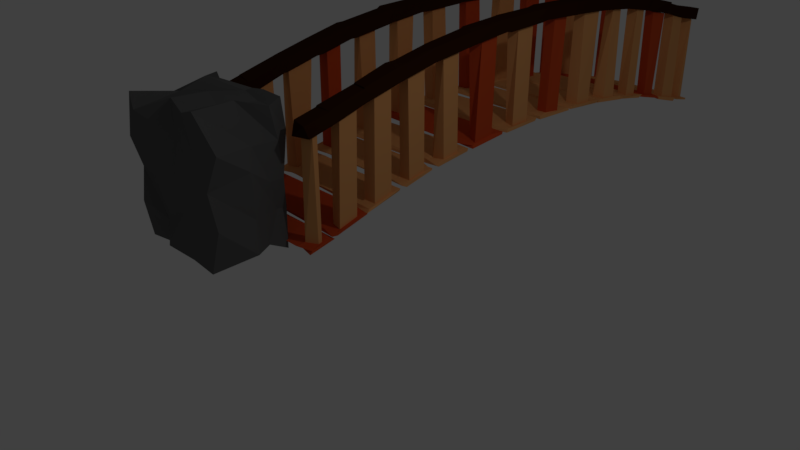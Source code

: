 # Source: Bridge.blend  (saved by Blender 2.78.0; exported with 4.5.12 LTS)
import bpy
from mathutils import Matrix  # noqa: F401  (used for matrix-valued properties, if any)

bpy.ops.wm.read_factory_settings(use_empty=True)
scene = bpy.context.scene
scene.name = 'Scene'

# ---- collections
col_collection_1 = bpy.data.collections.new('Collection 1'); scene.collection.children.link(col_collection_1)

# ---- materials (node trees are filled in below, after node groups)
mat_dark_grey = bpy.data.materials.new('Dark Grey')
mat_dark_grey.alpha_threshold = 0.0
mat_dark_grey.use_transparent_shadow = False
mat_dark_grey.diffuse_color = (0.1193, 0.1193, 0.1193, 1.0)
mat_dark_grey.roughness = 0.5
mat_brown = bpy.data.materials.new('Brown')
mat_brown.alpha_threshold = 0.0
mat_brown.use_transparent_shadow = False
mat_brown.diffuse_color = (0.8, 0.3655, 0.1315, 1.0)
mat_brown.roughness = 0.5
mat_brown_001 = bpy.data.materials.new('Brown.001')
mat_brown_001.alpha_threshold = 0.0
mat_brown_001.use_transparent_shadow = False
mat_brown_001.diffuse_color = (0.03741, 0.01126, 0.004137, 1.0)
mat_brown_001.roughness = 0.5
mat_brown_001.line_color = (0.0, 0.0, 0.0, 1.0)
mat_medium_wood = bpy.data.materials.new('Medium Wood')
mat_medium_wood.alpha_threshold = 0.0
mat_medium_wood.use_transparent_shadow = False
mat_medium_wood.diffuse_color = (0.65, 0.08099, 0.02093, 1.0)
mat_medium_wood.roughness = 0.5
mat_medium_wood.line_color = (0.0, 0.0, 0.0, 1.0)

# ---- material node trees

# ---- world
world_world = bpy.data.worlds.new('World'); scene.world = world_world
world_world.color = (0.05088, 0.05088, 0.05088)
world_world.use_sun_shadow = False
world_world.sun_shadow_jitter_overblur = 0.0
world_world.cycles.sampling_method = 'MANUAL'

# ---- cameras
cam_camera = bpy.data.cameras.new('Camera')
cam_camera.clip_end = 100.0
cam_camera.lens = 35.0
cam_camera.sensor_width = 32.0
cam_camera.sensor_height = 18.0
cam_camera.ortho_scale = 7.314
cam_camera.dof.focus_distance = 0.0
cam_camera.dof.aperture_fstop = 128.0

# ---- lights
light_lamp = bpy.data.lights.new('Lamp', 'POINT')
light_lamp.transmission_factor = 0.0
light_lamp.cutoff_distance = 30.0
light_lamp.energy = 100.0
light_lamp.shadow_buffer_clip_start = 1.001
light_lamp.shadow_soft_size = 0.1
light_lamp.shadow_maximum_resolution = 0.006
light_lamp.use_absolute_resolution = True

# ---- meshes
me_cube = bpy.data.meshes.new('Cube')
me_cube.from_pydata([(-0.9818, -0.9874, -0.9872), (-0.9712, -1.126, 1.02), (-0.9296, 0.9287, -1.027), (-1.067, 1.088, 0.9879), (0.9241, -0.9406, -1.053), (0.9251, -1.039, 1.08), (0.943, 1.016, -1.09), (0.9873, 1.01, 1.001), (-0.8016, -1.24, -0.3984), (-0.9604, -1.036, 0.01227), (-0.7906, -1.348, 0.5055), (-1.129, 0.7442, 0.5073), (-1.041, 0.9415, 0.0206), (-1.122, 0.7318, -0.4754), (0.8022, 1.267, 0.4928), (0.9684, 0.9871, -0.06745), (0.8308, 1.128, -0.5363), (1.192, -0.7731, 0.5416), (0.9743, -0.9124, 0.05151), (1.078, -0.8147, -0.4628), (0.5433, 1.017, -0.9929), (-0.09567, 0.8492, -1.158), (-0.513, 1.288, -0.8386), (-0.4654, 0.6967, 1.042), (0.09716, 1.059, 0.9563), (0.4925, 1.022, 1.007), (-0.4961, -0.7012, -1.069), (-0.08414, -1.214, -0.8618), (0.4859, -1.041, -0.9491), (0.5563, -0.9963, 0.995), (-0.0006104, -0.8244, 1.058), (-0.555, -1.334, 0.8814), (0.7015, -0.8623, -0.5632), (0.2339, -0.9895, -0.3671), (-0.3427, -0.9672, -0.6101), (0.5558, -0.923, 0.05954), (0.04824, -1.007, 0.06829), (-0.5354, -1.031, -0.1017), (0.6411, -0.9004, 0.4959), (0.1569, -0.8864, 0.5803), (-0.2502, -1.141, 0.4887), (-0.6466, 0.9888, -0.3798), (-0.1111, 0.8324, -0.6384), (0.4284, 1.15, -0.4707), (-0.4486, 0.8937, 0.1848), (0.007892, 0.9835, 0.02152), (0.3859, 1.071, 0.006966), (-0.7022, 0.6755, 0.6805), (-0.1562, 1.067, 0.4941), (0.4287, 1.107, 0.5526), (-1.034, 0.5725, -0.9251), (-0.9181, 0.01297, -0.9506), (-1.035, -0.08388, 0.8667), (-0.8245, 0.6389, 1.027), (1.097, 0.1126, -0.9579), (0.9032, 0.5575, -0.9565), (1.087, 0.63, 0.9518), (0.8334, 0.008098, 1.057), (0.8313, 0.873, -0.5177), (1.006, 0.1723, -0.4993), (0.9696, 0.6329, -0.06756), (1.084, 0.08621, 0.177), (1.0, 0.8717, 0.4632), (0.9807, 0.2228, 0.4744), (-0.8301, -0.2967, -0.4944), (-1.187, 0.4543, -0.4434), (-0.9902, -0.05001, -0.03722), (-0.9746, 0.6644, 0.04372), (-1.003, -0.2003, 0.5158), (-0.9698, 0.4874, 0.5638), (0.6413, 0.7394, 0.9182), (0.4062, -0.06401, 0.9185), (0.1312, 0.8464, 0.9586), (-0.08096, 0.1034, 1.008), (-0.4548, 0.3455, 1.115), (-0.6011, -0.1876, 0.961), (-0.6536, 0.9301, -0.8958), (-0.4489, 0.3217, -0.8974), (-0.1518, 0.4162, -1.016), (0.1088, -0.1371, -0.9638), (0.4352, 0.5122, -1.073), (0.6029, -0.05449, -0.962)], [], [(69, 53, 3, 11), (49, 25, 7, 14), (63, 57, 5, 17), (40, 31, 1, 10), (81, 54, 4, 28), (75, 52, 1, 31), (26, 34, 8, 0), (34, 37, 9, 8), (37, 40, 10, 9), (54, 59, 19, 4), (59, 61, 18, 19), (61, 63, 17, 18), (20, 43, 16, 6), (43, 46, 15, 16), (46, 49, 14, 15), (50, 65, 13, 2), (65, 67, 12, 13), (67, 69, 11, 12), (12, 11, 47, 44), (44, 47, 48, 45), (45, 48, 49, 46), (13, 12, 44, 41), (41, 44, 45, 42), (42, 45, 46, 43), (2, 13, 41, 22), (22, 41, 42, 21), (21, 42, 43, 20), (18, 17, 38, 35), (35, 38, 39, 36), (36, 39, 40, 37), (19, 18, 35, 32), (32, 35, 36, 33), (33, 36, 37, 34), (4, 19, 32, 28), (28, 32, 33, 27), (27, 33, 34, 26), (57, 71, 29, 5), (71, 73, 30, 29), (73, 75, 31, 30), (51, 77, 26, 0), (77, 79, 27, 26), (79, 81, 28, 27), (17, 5, 29, 38), (38, 29, 30, 39), (39, 30, 31, 40), (11, 3, 23, 47), (47, 23, 24, 48), (48, 24, 25, 49), (21, 20, 80, 78), (78, 80, 81, 79), (22, 21, 78, 76), (76, 78, 79, 77), (2, 22, 76, 50), (50, 76, 77, 51), (24, 23, 74, 72), (72, 74, 75, 73), (25, 24, 72, 70), (70, 72, 73, 71), (7, 25, 70, 56), (56, 70, 71, 57), (9, 10, 68, 66), (66, 68, 69, 67), (8, 9, 66, 64), (64, 66, 67, 65), (0, 8, 64, 51), (51, 64, 65, 50), (15, 14, 62, 60), (60, 62, 63, 61), (16, 15, 60, 58), (58, 60, 61, 59), (6, 16, 58, 55), (55, 58, 59, 54), (23, 3, 53, 74), (74, 53, 52, 75), (20, 6, 55, 80), (80, 55, 54, 81), (14, 7, 56, 62), (62, 56, 57, 63), (10, 1, 52, 68), (68, 52, 53, 69)])
me_cube.materials.append(mat_dark_grey)
me_cube.use_remesh_preserve_volume = False
me_cube.use_remesh_preserve_attributes = False
me_cube.use_mirror_vertex_groups = False
me_cube.update()
me_cylinder = bpy.data.meshes.new('Cylinder')
me_cylinder.from_pydata([(-0.2902, -1.005, -0.9989), (-0.2868, -1.022, 1.004), (-0.2827, 0.9986, -1.005), (-0.3038, 1.016, 0.9968), (-0.3836, -0.9215, -1.008), (-0.4014, -0.9218, -0.9894), (-0.3991, -0.9157, 0.9886), (-0.3768, -0.929, 1.0), (-0.5453, -0.8035, -0.9898), (-0.5624, -0.7835, -1.002), (-0.5555, -0.8031, 1.0), (-0.5465, -0.7998, 0.9978), (-0.7, -0.6575, -1.0), (-0.7114, -0.6455, -1.0), (-0.7175, -0.6371, 0.9956), (-0.6993, -0.6677, 0.9882), (-0.8248, -0.532, -1.005), (-0.8291, -0.5063, -0.9988), (-0.8455, -0.4989, 1.002), (-0.8324, -0.5284, 1.0), (-0.9132, -0.3537, -0.999), (-0.9421, -0.3365, -1.01), (-0.9276, -0.3415, 1.006), (-0.9153, -0.3633, 0.9933), (-0.9678, -0.2053, -0.9947), (-0.9831, -0.1706, -0.9974), (-0.9813, -0.1699, 1.001), (-0.9897, -0.1966, 1.007), (-1.001, -0.01143, -0.995), (-0.9918, 0.005706, -1.003), (-0.9989, 0.009472, 1.0), (-1.006, -0.01886, 0.9973), (-0.9742, 0.1732, -1.012), (-0.97, 0.2001, -0.9923), (-0.9794, 0.1873, 0.9945), (-0.9792, 0.1755, 1.004), (-0.9255, 0.3413, -1.002), (-0.9276, 0.3571, -1.006), (-0.919, 0.3529, 0.9966), (-0.927, 0.3428, 1.0), (-0.8235, 0.5146, -0.9934), (-0.8247, 0.5186, -1.0), (-0.8201, 0.5149, 0.9841), (-0.8238, 0.5115, 1.004), (-0.6994, 0.6372, -0.9946), (-0.6944, 0.6581, -0.9913), (-0.7088, 0.6644, 0.9981), (-0.7231, 0.6385, 1.008), (-0.5635, 0.7861, -0.9956), (-0.536, 0.8007, -0.9925), (-0.5415, 0.7886, 1.005), (-0.5626, 0.7903, 1.013), (-0.3816, 0.9107, -1.011), (-0.3642, 0.9274, -1.003), (-0.3757, 0.9478, 0.997), (-0.3884, 0.9071, 1.013), (-0.2921, -1.009, 0.7332), (-0.3025, -1.003, -0.7322), (-0.2938, 1.007, 0.7331), (-0.2983, 1.0, -0.742), (-0.3881, -0.9277, 0.7275), (-0.3766, -0.9133, -0.7211), (-0.3651, -0.9281, -0.7357), (-0.3685, -0.9265, 0.7214), (-0.5492, -0.7919, 0.7366), (-0.5718, -0.78, -0.7349), (-0.5467, -0.7954, -0.7346), (-0.5419, -0.7885, 0.7307), (-0.7087, -0.6378, 0.7386), (-0.7026, -0.6344, -0.7339), (-0.6926, -0.649, -0.7389), (-0.7004, -0.6703, 0.7213), (-0.8293, -0.5003, 0.7341), (-0.8336, -0.5096, -0.7317), (-0.8308, -0.5224, -0.7285), (-0.8249, -0.5043, 0.7331), (-0.9369, -0.3413, 0.7332), (-0.9351, -0.3347, -0.7208), (-0.9266, -0.3683, -0.7314), (-0.9167, -0.3529, 0.7364), (-0.977, -0.1833, 0.7283), (-0.9807, -0.1703, -0.7321), (-0.9612, -0.1797, -0.7295), (-0.9758, -0.1879, 0.7338), (-1.008, 0.006263, 0.7276), (-1.017, 0.005534, -0.7309), (-0.9972, -0.003228, -0.7395), (-0.99, -0.02765, 0.7355), (-0.9752, 0.1844, 0.7356), (-0.9721, 0.197, -0.7316), (-0.9843, 0.1679, -0.7323), (-0.9758, 0.1861, 0.7313), (-0.9186, 0.3644, 0.7345), (-0.9233, 0.3621, -0.736), (-0.9257, 0.348, -0.7338), (-0.928, 0.3371, 0.7349), (-0.8234, 0.5052, 0.7316), (-0.8286, 0.5121, -0.7351), (-0.8416, 0.4971, -0.7258), (-0.8309, 0.5078, 0.7163), (-0.7034, 0.6469, 0.7393), (-0.69, 0.648, -0.7266), (-0.7174, 0.6412, -0.7323), (-0.7027, 0.6484, 0.7305), (-0.5522, 0.8006, 0.7321), (-0.5474, 0.8084, -0.7369), (-0.569, 0.7791, -0.7239), (-0.5635, 0.7859, 0.7338), (-0.3766, 0.9317, 0.7301), (-0.3806, 0.9234, -0.7401), (-0.3787, 0.9156, -0.7375), (-0.3768, 0.9235, 0.7368), (-0.3612, -0.9854, -0.7755), (-0.3653, -0.9935, -0.9663), (-0.3569, 0.9779, -0.7741), (-0.3556, 0.9725, -0.9618), (-0.4535, -0.8991, -0.7778), (-0.4579, -0.9032, -0.9589), (-0.3882, -0.9735, 0.7766), (-0.3761, -0.9688, 0.9544), (-0.6295, -0.7616, -0.7765), (-0.6314, -0.7697, -0.96), (-0.5432, -0.8345, 0.776), (-0.5442, -0.8337, 0.9572), (-0.7696, -0.615, -0.7628), (-0.7761, -0.6175, -0.9508), (-0.6995, -0.6948, 0.7833), (-0.7071, -0.6946, 0.9613), (-0.8906, -0.4621, -0.7755), (-0.903, -0.4737, -0.9583), (-0.8158, -0.5675, 0.7793), (-0.8417, -0.5549, 0.9572), (-0.9808, -0.297, -0.7873), (-1.0, -0.3083, -0.9628), (-0.9412, -0.4037, 0.7759), (-0.9387, -0.4039, 0.9568), (-1.033, -0.1239, -0.7763), (-1.034, -0.1251, -0.9604), (-1.013, -0.2336, 0.7756), (-1.025, -0.2381, 0.957), (-1.043, 0.05957, -0.7851), (-1.039, 0.05695, -0.9579), (-1.042, -0.05349, 0.7758), (-1.042, -0.05657, 0.9585), (-1.03, 0.2366, -0.7744), (-1.007, 0.2207, -0.955), (-1.049, 0.1133, 0.7741), (-1.032, 0.114, 0.9673), (-0.9357, 0.3969, -0.7883), (-0.9457, 0.4092, -0.9578), (-0.9732, 0.3081, 0.7801), (-0.9899, 0.3035, 0.957), (-0.8324, 0.5578, -0.7768), (-0.8335, 0.5588, -0.9597), (-0.898, 0.4696, 0.7745), (-0.9156, 0.4663, 0.9635), (-0.7032, 0.7066, -0.7688), (-0.7, 0.6919, -0.9571), (-0.7783, 0.6212, 0.7773), (-0.7792, 0.6167, 0.9481), (-0.5342, 0.8347, -0.7748), (-0.5455, 0.8418, -0.9574), (-0.6416, 0.7791, 0.7718), (-0.6336, 0.7545, 0.9412), (-0.3627, 0.9648, -0.7821), (-0.376, 0.9649, -0.9566), (-0.4556, 0.9029, 0.7768), (-0.453, 0.9109, 0.9628), (-0.3775, -0.9635, -0.948), (-0.3609, -0.9809, 0.9511), (-0.5319, -0.8333, -0.9428), (-0.4539, -0.9007, 0.9551), (-0.7008, -0.6854, -0.9448), (-0.6297, -0.7623, 0.9567), (-0.8405, -0.5582, -0.959), (-0.7884, -0.6208, 0.9683), (-0.9395, -0.4004, -0.9479), (-0.9078, -0.468, 0.9623), (-1.021, -0.244, -0.9616), (-0.9862, -0.3211, 0.9626), (-1.061, -0.0516, -0.9631), (-1.025, -0.13, 0.9545), (-1.037, 0.1292, -0.9569), (-1.057, 0.05129, 0.9539), (-0.9863, 0.3041, -0.9556), (-1.01, 0.234, 0.9587), (-0.8951, 0.4731, -0.9608), (-0.941, 0.4043, 0.9565), (-0.7747, 0.6071, -0.9618), (-0.8351, 0.5588, 0.9572), (-0.632, 0.7575, -0.9628), (-0.701, 0.6945, 0.9554), (-0.45, 0.8925, -0.9737), (-0.5442, 0.8332, 0.9546), (-0.3791, 0.9681, 0.9585), (-0.3663, 0.9895, 0.954), (-0.3633, -1.001, 0.7866), (-0.3505, 0.9869, 0.7913), (-0.4605, -0.8929, 0.7751), (-0.3804, -0.9711, -0.7796), (-0.6407, -0.7678, 0.7762), (-0.5576, -0.8301, -0.7811), (-0.7789, -0.6199, 0.7756), (-0.7024, -0.7044, -0.7691), (-0.8881, -0.4735, 0.7733), (-0.8323, -0.5621, -0.7745), (-0.9928, -0.3008, 0.7741), (-0.9297, -0.4029, -0.7766), (-1.035, -0.1187, 0.7773), (-1.02, -0.2388, -0.7806), (-1.048, 0.05273, 0.7808), (-1.04, -0.05045, -0.7773), (-1.011, 0.2263, 0.7664), (-1.029, 0.1345, -0.7792), (-0.9462, 0.3912, 0.7746), (-1.001, 0.3086, -0.7663), (-0.8317, 0.568, 0.7611), (-0.8914, 0.4639, -0.771), (-0.7072, 0.701, 0.7813), (-0.7914, 0.6214, -0.7831), (-0.5461, 0.8367, 0.7758), (-0.6256, 0.7479, -0.7804), (-0.3679, 0.9621, 0.7755), (-0.4459, 0.8881, -0.7832), (-0.9494, -0.3554, 0.743), (-0.9638, -0.3634, 1.001), (-0.9896, -0.3566, -0.7261), (-0.9718, -0.3383, -1.0), (-0.8479, -0.5271, 0.746), (-0.8611, -0.5273, 0.9993), (-0.8932, -0.4953, -0.728), (-0.8629, -0.5057, -1.003), (-0.7331, -0.667, 0.7327), (-0.7345, -0.6656, 1.0), (-0.7516, -0.6483, -0.7371), (-0.765, -0.6632, -0.9939), (-0.7611, -0.6572, 1.004), (-0.8676, -0.5226, -0.9994), (-0.5992, -0.7898, 0.9862), (-0.7229, -0.6701, -0.9968), (-0.5929, -0.8077, -0.9928), (-0.4168, -0.9381, 0.9974), (-0.5785, -0.8082, 0.9996), (-0.5813, -0.8079, -1.001), (-0.424, -0.9171, -0.9994), (-0.3295, -1.014, 1.002), (-0.4094, -0.9458, 1.009), (-0.4098, -0.9396, -0.9977), (-0.3256, -1.006, -0.9967), (-0.4203, 0.9273, 0.7331), (-0.4281, 0.9268, 1.004), (-0.4083, 0.9395, -0.7326), (-0.4064, 0.9417, -0.9952), (-0.5946, 0.7938, 0.7355), (-0.6119, 0.7811, 0.9993), (-0.5732, 0.8071, -0.7373), (-0.5791, 0.8076, -1.001), (-0.7403, 0.6693, 0.9969), (-0.5982, 0.7933, -0.9964), (-0.7312, 0.6537, -1.007), (-0.8524, 0.5288, 1.004), (-0.7648, 0.6573, 1.011), (-0.7419, 0.6578, -1.015), (-0.847, 0.5187, -1.006), (-0.9624, 0.3663, 0.9925), (-0.884, 0.5078, 0.9887), (-0.8724, 0.5217, -1.004), (-0.9616, 0.3648, -0.9963), (-1.022, 0.1962, 0.9978), (-0.971, 0.3595, 1.013), (-0.9701, 0.3577, -1.006), (-1.033, 0.1791, -0.9969), (-1.051, 0.007076, 0.9982), (-1.028, 0.1661, 0.998), (-1.02, 0.1777, -0.9897), (-1.047, 0.01188, -0.9959), (-1.042, -0.1662, 1.002), (-1.052, -0.01105, 1.002), (-1.051, 0.004115, -1.003), (-1.033, -0.1725, -0.9997), (-0.9737, -0.3391, 0.9921), (-1.025, -0.192, 0.9999), (-1.024, -0.1909, -1.012), (-0.8802, -0.5112, 1.005), (-0.9526, -0.3686, -1.003), (-0.7409, 0.6505, 0.7419), (-0.7418, 0.6726, -0.7366), (-0.878, 0.5076, 0.732), (-0.8715, 0.513, -0.7301), (-0.9745, 0.3464, 0.7336), (-0.9623, 0.3658, -0.7334), (-1.016, 0.1716, 0.7366), (-1.027, 0.1932, -0.7363), (-1.046, -0.0133, 0.7444), (-1.051, 0.01176, -0.7314), (-1.024, -0.1931, 0.7326), (-1.03, -0.157, -0.7346), (-0.5771, -0.8116, 0.7322), (-0.5971, -0.7887, -0.7292), (-0.4071, -0.947, 0.7243), (-0.4221, -0.9277, -0.7364), (-0.3288, 1.017, -0.7325), (-0.3182, 1.011, -0.9982), (-0.322, -1.03, -0.7396), (-0.4223, 0.9214, -1.003), (-0.5753, 0.8016, 0.9871), (-0.4123, 0.9383, 1.007), (-0.3347, 1.017, 1.001), (-0.329, -1.027, 0.7429), (-0.3419, 1.021, 0.7339), (-0.4266, -0.9232, 0.7373), (-0.3954, -0.9441, -0.7421), (-0.5934, -0.7862, 0.7312), (-0.5803, -0.8087, -0.7347), (-0.7556, -0.6435, 0.738), (-0.7323, -0.6803, -0.7261), (-0.8883, -0.4962, 0.7228), (-0.861, -0.5254, -0.7348), (-0.9707, -0.3614, 0.723), (-0.9495, -0.375, -0.7437), (-1.03, -0.1692, 0.7297), (-1.022, -0.1951, -0.7321), (-1.049, 0.00976, 0.7324), (-1.042, -0.02591, -0.7285), (-1.026, 0.1926, 0.7336), (-1.029, 0.1562, -0.7262), (-0.966, 0.3687, 0.7314), (-0.9709, 0.3339, -0.7295), (-0.8569, 0.5293, 0.7358), (-0.8833, 0.5081, -0.7342), (-0.7443, 0.6682, 0.7366), (-0.7407, 0.6468, -0.7361), (-0.5689, 0.8094, 0.7408), (-0.5969, 0.795, -0.733), (-0.4139, 0.9338, 0.7315), (-0.4068, 0.9216, -0.7425), (-2.446, -0.3994, 0.7626), (-2.459, -0.4116, 0.9579), (-2.488, -0.305, -0.7764), (-2.488, -0.3052, -0.9574), (-2.333, -0.5624, 0.7788), (-2.332, -0.556, 0.9504), (-2.408, -0.4743, -0.7928), (-2.405, -0.4646, -0.9579), (-2.203, -0.6951, 0.7749), (-2.211, -0.6963, 0.9692), (-2.277, -0.6152, -0.7864), (-2.279, -0.6155, -0.9646), (-2.274, -0.6258, 0.9552), (-2.341, -0.5616, -0.9564), (-2.125, -0.7587, 0.954), (-2.202, -0.6956, -0.9561), (-2.131, -0.766, -0.9562), (-1.962, -0.8891, 0.9502), (-2.047, -0.8262, 0.956), (-2.039, -0.8323, -0.9507), (-1.956, -0.8953, -0.9729), (-1.862, -0.9872, 0.9578), (-1.881, -0.9704, 0.9568), (-1.886, -0.9632, -0.9722), (-1.86, -0.9949, -0.9583), (-1.941, 0.9039, 0.7863), (-1.947, 0.9058, 0.9585), (-1.877, 0.9771, -0.789), (-1.882, 0.978, -0.9418), (-2.128, 0.7646, 0.777), (-2.127, 0.7625, 0.9679), (-2.042, 0.8256, -0.7744), (-2.054, 0.8317, -0.9621), (-2.199, 0.6892, 0.9429), (-2.131, 0.7684, -0.9544), (-2.203, 0.6962, -0.9576), (-2.336, 0.5653, 0.9661), (-2.283, 0.616, 0.9544), (-2.282, 0.6365, -0.9518), (-2.333, 0.5588, -0.9549), (-2.446, 0.4086, 0.957), (-2.408, 0.4602, 0.9468), (-2.404, 0.473, -0.9571), (-2.443, 0.398, -0.9566), (-2.501, 0.2356, 0.9454), (-2.49, 0.3164, 0.9641), (-2.488, 0.3024, -0.9571), (-2.514, 0.2313, -0.9538), (-2.549, 0.06342, 0.9518), (-2.538, 0.1317, 0.9431), (-2.537, 0.1293, -0.9591), (-2.543, 0.04692, -0.9611), (-2.537, -0.1271, 0.9493), (-2.545, -0.05471, 0.9575), (-2.544, -0.05469, -0.952), (-2.529, -0.1415, -0.9574), (-2.489, -0.3057, 0.9573), (-2.512, -0.2336, 0.9566), (-2.514, -0.2302, -0.9541), (-2.393, -0.4789, 0.9617), (-2.429, -0.4099, -0.9549), (-2.294, 0.6196, 0.7759), (-2.197, 0.703, -0.7797), (-2.406, 0.4748, 0.7692), (-2.33, 0.5664, -0.7763), (-2.495, 0.3096, 0.7768), (-2.45, 0.3906, -0.7836), (-2.521, 0.1234, 0.7809), (-2.518, 0.2289, -0.7704), (-2.552, -0.0594, 0.7666), (-2.556, 0.03909, -0.7797), (-2.501, -0.2323, 0.7737), (-2.553, -0.1346, -0.7809), (-2.048, -0.832, 0.7711), (-2.131, -0.7735, -0.7728), (-1.872, -0.9722, 0.7733), (-1.946, -0.906, -0.7912), (-1.857, 0.9849, -0.7776), (-1.85, 0.9717, -0.949), (-1.854, -0.9864, -0.7733), (-1.949, 0.8948, -0.9558), (-2.033, 0.8397, 0.9564), (-1.867, 0.9835, 0.95), (-1.855, 0.986, 0.9605), (-1.863, -0.9947, 0.774), (-1.854, 0.9771, 0.7802), (-1.96, -0.8909, 0.7903), (-1.878, -0.9532, -0.7723), (-2.137, -0.7649, 0.7704), (-2.043, -0.8341, -0.7768), (-2.288, -0.6239, 0.7751), (-2.209, -0.68, -0.7804), (-2.401, -0.4693, 0.7769), (-2.337, -0.562, -0.7672), (-2.49, -0.3178, 0.7667), (-2.426, -0.4064, -0.7878), (-2.535, -0.1346, 0.7735), (-2.511, -0.2295, -0.7764), (-2.538, 0.06273, 0.7819), (-2.543, -0.06841, -0.7858), (-2.52, 0.2292, 0.776), (-2.533, 0.1111, -0.7714), (-2.444, 0.4225, 0.7784), (-2.493, 0.3103, -0.763), (-2.341, 0.5637, 0.7789), (-2.402, 0.4705, -0.7772), (-2.204, 0.6947, 0.7728), (-2.278, 0.6171, -0.7624), (-2.06, 0.8384, 0.7776), (-2.123, 0.7668, -0.7617), (-1.877, 0.9678, 0.7772), (-1.944, 0.8938, -0.7787), (-2.036, -1.005, -0.9983), (-2.034, -1.023, 1.003), (-2.029, 0.9969, -1.004), (-2.047, 1.018, 0.9984), (-2.131, -0.9227, -1.007), (-2.146, -0.923, -0.9893), (-2.143, -0.9157, 0.9881), (-2.122, -0.9293, 1.0), (-2.29, -0.8023, -0.9896), (-2.308, -0.7832, -1.001), (-2.303, -0.8039, 0.9976), (-2.291, -0.7995, 0.9979), (-2.445, -0.6575, -1.0), (-2.457, -0.6456, -0.9998), (-2.462, -0.6365, 0.9959), (-2.444, -0.6672, 0.9879), (-2.569, -0.5305, -1.008), (-2.574, -0.5061, -0.9975), (-2.59, -0.4991, 1.004), (-2.578, -0.5278, 1.002), (-2.658, -0.3541, -0.9975), (-2.685, -0.3383, -1.014), (-2.674, -0.3406, 1.006), (-2.659, -0.3623, 0.9936), (-2.71, -0.2036, -0.997), (-2.728, -0.171, -0.9975), (-2.726, -0.1698, 1.001), (-2.734, -0.1945, 1.01), (-2.746, -0.01097, -0.9948), (-2.737, 0.006027, -1.002), (-2.744, 0.009467, 1.0), (-2.751, -0.01905, 0.9982), (-2.72, 0.1721, -1.013), (-2.713, 0.1989, -0.9937), (-2.724, 0.1861, 0.9948), (-2.725, 0.1757, 1.003), (-2.671, 0.3408, -1.002), (-2.674, 0.3591, -1.004), (-2.665, 0.3539, 0.995), (-2.672, 0.3428, 1.0), (-2.57, 0.5143, -0.9901), (-2.57, 0.5186, -1.0), (-2.564, 0.5113, 0.9861), (-2.569, 0.5119, 1.002), (-2.447, 0.6356, -0.9918), (-2.439, 0.6562, -0.9921), (-2.455, 0.6634, 0.9994), (-2.466, 0.6391, 1.01), (-2.308, 0.7863, -0.9956), (-2.28, 0.7979, -0.9944), (-2.286, 0.7888, 1.004), (-2.31, 0.7902, 1.013), (-2.128, 0.909, -1.011), (-2.109, 0.9293, -1.002), (-2.12, 0.948, 0.9988), (-2.137, 0.9056, 1.012), (-2.038, -1.009, 0.7332), (-2.047, -1.003, -0.732), (-2.039, 1.007, 0.7331), (-2.041, 1.0, -0.7429), (-2.136, -0.9278, 0.7271), (-2.124, -0.9119, -0.7194), (-2.11, -0.9305, -0.7359), (-2.114, -0.9298, 0.7205), (-2.295, -0.7923, 0.7372), (-2.316, -0.7794, -0.7352), (-2.292, -0.7955, -0.7348), (-2.286, -0.789, 0.7302), (-2.456, -0.6368, 0.7389), (-2.45, -0.6323, -0.734), (-2.437, -0.6501, -0.7399), (-2.445, -0.6684, 0.7195), (-2.575, -0.4992, 0.7342), (-2.58, -0.5099, -0.7314), (-2.576, -0.5209, -0.7279), (-2.571, -0.5044, 0.733), (-2.682, -0.3422, 0.7331), (-2.678, -0.3357, -0.7191), (-2.672, -0.3677, -0.7311), (-2.662, -0.3531, 0.737), (-2.724, -0.1834, 0.7274), (-2.726, -0.1701, -0.7319), (-2.706, -0.1814, -0.7287), (-2.721, -0.1881, 0.7339), (-2.751, 0.003836, 0.7274), (-2.761, 0.001623, -0.7307), (-2.744, -0.00391, -0.7404), (-2.731, -0.02493, 0.7356), (-2.721, 0.1845, 0.736), (-2.715, 0.1953, -0.7315), (-2.729, 0.168, -0.7321), (-2.723, 0.1866, 0.7309), (-2.663, 0.3642, 0.7347), (-2.668, 0.3611, -0.7363), (-2.672, 0.3481, -0.7339), (-2.672, 0.3371, 0.7351), (-2.569, 0.5052, 0.7313), (-2.575, 0.5129, -0.7353), (-2.585, 0.4975, -0.7248), (-2.58, 0.506, 0.7151), (-2.45, 0.648, 0.7402), (-2.434, 0.6497, -0.7255), (-2.462, 0.6411, -0.7321), (-2.448, 0.6486, 0.73), (-2.298, 0.7995, 0.7319), (-2.292, 0.8081, -0.7376), (-2.312, 0.7791, -0.7228), (-2.309, 0.7859, 0.7339), (-2.122, 0.9308, 0.7299), (-2.127, 0.9253, -0.7408), (-2.124, 0.9147, -0.7383), (-2.122, 0.924, 0.7375), (-1.84, -1.006, -0.732), (-1.844, -1.013, -1.011), (-1.837, 0.9993, -0.73), (-1.836, 0.9941, -1.007), (-1.934, -0.9167, -0.7345), (-1.938, -0.9201, -1.003), (-1.931, -0.9356, 0.7345), (-1.919, -0.9315, 0.9979), (-2.109, -0.7834, -0.7329), (-2.11, -0.791, -1.004), (-2.093, -0.7993, 0.7326), (-2.094, -0.7984, 1.001), (-2.25, -0.6433, -0.7177), (-2.255, -0.6436, -0.9938), (-2.243, -0.6574, 0.7402), (-2.249, -0.6559, 1.005), (-2.37, -0.4943, -0.7313), (-2.383, -0.5056, -1.002), (-2.354, -0.5304, 0.7339), (-2.378, -0.5138, 0.9995), (-2.466, -0.3351, -0.745), (-2.484, -0.3451, -1.007), (-2.465, -0.3604, 0.7324), (-2.462, -0.3608, 1.0), (-2.524, -0.1656, -0.7326), (-2.525, -0.1674, -1.004), (-2.524, -0.1888, 0.7321), (-2.536, -0.1943, 0.9993), (-2.546, 0.01515, -0.7417), (-2.539, 0.01277, -1.002), (-2.543, -0.008945, 0.7322), (-2.543, -0.01222, 1.002), (-2.541, 0.1924, -0.732), (-2.521, 0.1752, -0.9998), (-2.536, 0.1524, 0.7319), (-2.527, 0.1571, 1.013), (-2.462, 0.3532, -0.7452), (-2.469, 0.3666, -1.001), (-2.458, 0.3482, 0.7363), (-2.473, 0.3408, 1.0), (-2.369, 0.5178, -0.7333), (-2.37, 0.5187, -1.003), (-2.378, 0.5021, 0.7306), (-2.394, 0.495, 1.007), (-2.244, 0.6691, -0.7259), (-2.243, 0.654, -1.001), (-2.257, 0.6457, 0.7341), (-2.259, 0.6434, 0.9913), (-2.084, 0.8007, -0.7299), (-2.094, 0.807, -0.9999), (-2.121, 0.8001, 0.7279), (-2.116, 0.7793, 0.9841), (-1.905, 0.9279, -0.7379), (-1.92, 0.9271, -1.001), (-1.936, 0.9202, 0.7335), (-1.932, 0.9272, 1.007), (-1.922, -0.9262, -0.9915), (-1.841, -1.003, 0.9943), (-2.082, -0.7999, -0.9859), (-1.934, -0.9184, 0.9985), (-2.246, -0.6475, -0.9882), (-2.109, -0.7841, 1.0), (-2.377, -0.5177, -1.002), (-2.266, -0.6433, 1.013), (-2.465, -0.3572, -0.9914), (-2.387, -0.4982, 1.006), (-2.53, -0.2008, -1.004), (-2.467, -0.3581, 1.006), (-2.561, -0.007478, -1.007), (-2.516, -0.1734, 0.9983), (-2.528, 0.1713, -1.0), (-2.557, 0.007014, 0.9959), (-2.47, 0.3419, -0.9989), (-2.521, 0.1893, 1.002), (-2.376, 0.5067, -1.005), (-2.465, 0.3612, 0.9999), (-2.254, 0.6324, -1.007), (-2.372, 0.5188, 1.001), (-2.113, 0.7808, -1.007), (-2.244, 0.6566, 0.9988), (-1.932, 0.9137, -1.019), (-2.094, 0.7983, 0.9982), (-1.922, 0.9302, 1.002), (-1.846, 1.01, 0.9968), (-1.841, -1.021, 0.7452), (-1.832, 1.012, 0.7479), (-1.942, -0.9116, 0.7313), (-1.923, -0.9331, -0.737), (-2.12, -0.7875, 0.7331), (-2.105, -0.7927, -0.7403), (-2.257, -0.6445, 0.7322), (-2.243, -0.6666, -0.7261), (-2.369, -0.5081, 0.7289), (-2.368, -0.5221, -0.7315), (-2.476, -0.3373, 0.731), (-2.453, -0.3599, -0.7322), (-2.527, -0.1605, 0.7333), (-2.53, -0.1947, -0.7386), (-2.547, 0.008533, 0.7383), (-2.54, -0.00532, -0.7335), (-2.519, 0.1813, 0.7239), (-2.521, 0.1781, -0.7353), (-2.467, 0.3469, 0.7328), (-2.485, 0.3449, -0.7218), (-2.365, 0.5276, 0.7181), (-2.372, 0.4967, -0.7261), (-2.248, 0.6626, 0.7394), (-2.27, 0.6443, -0.7409), (-2.096, 0.8016, 0.7326), (-2.106, 0.7692, -0.7372), (-1.911, 0.9245, 0.7305), (-1.926, 0.906, -0.7407)], [], [(60, 67, 11, 6), (64, 71, 15, 10), (68, 75, 19, 14), (72, 79, 23, 18), (76, 83, 27, 22), (80, 87, 31, 26), (84, 91, 35, 30), (88, 95, 39, 34), (92, 99, 43, 38), (96, 103, 47, 42), (100, 107, 51, 46), (104, 111, 55, 50), (108, 58, 3, 54), (178, 133, 339, 394), (222, 194, 418, 446), (179, 139, 393, 392), (221, 190, 370, 445), (290, 326, 287, 329), (180, 137, 391, 390), (288, 328, 285, 331), (220, 193, 417, 444), (286, 330, 253, 333), (181, 143, 389, 388), (234, 314, 228, 317), (219, 188, 374, 443), (230, 316, 224, 319), (56, 63, 7, 1), (0, 4, 62, 57), (57, 62, 63, 56), (182, 141, 387, 386), (226, 318, 295, 321), (218, 191, 369, 442), (296, 320, 293, 323), (183, 147, 385, 384), (294, 322, 291, 325), (217, 186, 378, 441), (292, 324, 289, 327), (184, 145, 383, 382), (255, 332, 249, 335), (216, 189, 372, 440), (251, 334, 309, 301), (185, 151, 381, 380), (303, 308, 299, 311), (215, 184, 382, 439), (186, 149, 379, 378), (214, 187, 376, 438), (187, 155, 377, 376), (213, 182, 386, 437), (188, 153, 375, 374), (212, 185, 380, 436), (189, 159, 373, 372), (211, 180, 390, 435), (190, 157, 371, 370), (210, 183, 384, 434), (191, 163, 366, 369), (53, 2, 59, 109), (109, 59, 58, 108), (49, 52, 110, 105), (105, 110, 111, 104), (45, 48, 106, 101), (101, 106, 107, 100), (41, 44, 102, 97), (97, 102, 103, 96), (37, 40, 98, 93), (93, 98, 99, 92), (33, 36, 94, 89), (89, 94, 95, 88), (29, 32, 90, 85), (85, 90, 91, 84), (25, 28, 86, 81), (81, 86, 87, 80), (21, 24, 82, 77), (77, 82, 83, 76), (17, 20, 78, 73), (73, 78, 79, 72), (13, 16, 74, 69), (69, 74, 75, 68), (9, 12, 70, 65), (65, 70, 71, 64), (5, 8, 66, 61), (61, 66, 67, 60), (298, 312, 232, 315), (209, 178, 394, 433), (300, 310, 297, 313), (75, 74, 317, 228), (76, 22, 280, 318), (53, 109, 251, 252), (0, 57, 303, 248), (77, 76, 318, 226), (59, 2, 302, 301), (78, 20, 284, 319), (55, 111, 249, 250), (79, 78, 319, 224), (4, 0, 248, 247), (5, 61, 300, 244), (80, 26, 276, 320), (1, 7, 246, 245), (81, 80, 320, 296), (8, 5, 244, 243), (7, 63, 299, 246), (82, 24, 282, 321), (6, 11, 242, 241), (83, 82, 321, 295), (12, 9, 240, 239), (9, 65, 298, 240), (84, 30, 272, 322), (10, 15, 233, 238), (85, 84, 322, 294), (16, 13, 235, 237), (11, 67, 297, 242), (86, 28, 278, 323), (14, 19, 229, 236), (87, 86, 323, 293), (20, 17, 231, 284), (13, 69, 234, 235), (88, 34, 268, 324), (18, 23, 225, 283), (89, 88, 324, 292), (24, 21, 227, 282), (15, 71, 232, 233), (90, 32, 274, 325), (22, 27, 281, 280), (91, 90, 325, 291), (28, 25, 279, 278), (17, 73, 230, 231), (92, 38, 264, 326), (26, 31, 277, 276), (93, 92, 326, 290), (32, 29, 275, 274), (19, 75, 228, 229), (94, 36, 270, 327), (30, 35, 273, 272), (95, 94, 327, 289), (36, 33, 271, 270), (21, 77, 226, 227), (96, 42, 260, 328), (34, 39, 269, 268), (97, 96, 328, 288), (40, 37, 267, 266), (23, 79, 224, 225), (98, 40, 266, 329), (38, 43, 265, 264), (99, 98, 329, 287), (44, 41, 263, 262), (25, 81, 296, 279), (100, 46, 257, 330), (42, 47, 261, 260), (101, 100, 330, 286), (48, 45, 259, 258), (27, 83, 295, 281), (102, 44, 262, 331), (46, 51, 254, 257), (103, 102, 331, 285), (52, 49, 256, 304), (29, 85, 294, 275), (104, 50, 305, 332), (50, 55, 250, 305), (105, 104, 332, 255), (2, 53, 252, 302), (31, 87, 293, 277), (106, 48, 258, 333), (54, 3, 307, 306), (107, 106, 333, 253), (56, 1, 245, 308), (33, 89, 292, 271), (108, 54, 306, 334), (57, 56, 308, 303), (109, 108, 334, 251), (3, 58, 309, 307), (35, 91, 291, 273), (110, 52, 304, 335), (58, 59, 301, 309), (111, 110, 335, 249), (60, 6, 241, 310), (37, 93, 290, 267), (61, 60, 310, 300), (62, 4, 247, 311), (39, 95, 289, 269), (63, 62, 311, 299), (64, 10, 238, 312), (41, 97, 288, 263), (65, 64, 312, 298), (66, 8, 243, 313), (43, 99, 287, 265), (67, 66, 313, 297), (68, 14, 236, 314), (45, 101, 286, 259), (69, 68, 314, 234), (70, 12, 239, 315), (47, 103, 285, 261), (71, 70, 315, 232), (72, 18, 283, 316), (49, 105, 255, 256), (73, 72, 316, 230), (74, 16, 237, 317), (51, 107, 253, 254), (134, 135, 225, 224), (132, 133, 227, 226), (130, 131, 229, 228), (128, 129, 231, 230), (126, 127, 233, 232), (124, 125, 235, 234), (131, 175, 236, 229), (125, 174, 237, 235), (127, 173, 238, 233), (121, 172, 239, 240), (123, 171, 241, 242), (117, 170, 243, 244), (119, 169, 245, 246), (113, 168, 247, 248), (166, 167, 250, 249), (164, 165, 252, 251), (162, 163, 254, 253), (160, 161, 256, 255), (163, 191, 257, 254), (157, 190, 258, 259), (159, 189, 260, 261), (153, 188, 262, 263), (155, 187, 264, 265), (149, 186, 266, 267), (151, 185, 268, 269), (145, 184, 270, 271), (147, 183, 272, 273), (141, 182, 274, 275), (143, 181, 276, 277), (137, 180, 278, 279), (139, 179, 280, 281), (133, 178, 282, 227), (135, 177, 283, 225), (129, 176, 284, 231), (158, 159, 261, 285), (156, 157, 259, 286), (154, 155, 265, 287), (152, 153, 263, 288), (150, 151, 269, 289), (148, 149, 267, 290), (146, 147, 273, 291), (144, 145, 271, 292), (142, 143, 277, 293), (140, 141, 275, 294), (138, 139, 281, 295), (136, 137, 279, 296), (122, 123, 242, 297), (120, 121, 240, 298), (118, 119, 246, 299), (116, 117, 244, 300), (115, 114, 301, 302), (112, 113, 248, 303), (161, 192, 304, 256), (167, 193, 305, 250), (165, 115, 302, 252), (195, 194, 306, 307), (169, 196, 308, 245), (197, 195, 307, 309), (171, 198, 310, 241), (168, 199, 311, 247), (173, 200, 312, 238), (170, 201, 313, 243), (175, 202, 314, 236), (172, 203, 315, 239), (177, 204, 316, 283), (174, 205, 317, 237), (179, 206, 318, 280), (176, 207, 319, 284), (181, 208, 320, 276), (178, 209, 321, 282), (183, 210, 322, 272), (180, 211, 323, 278), (185, 212, 324, 268), (182, 213, 325, 274), (187, 214, 326, 264), (184, 215, 327, 270), (189, 216, 328, 260), (186, 217, 329, 266), (191, 218, 330, 257), (188, 219, 331, 262), (193, 220, 332, 305), (190, 221, 333, 258), (194, 222, 334, 306), (192, 223, 335, 304), (199, 112, 303, 311), (196, 118, 299, 308), (114, 164, 251, 301), (222, 197, 309, 334), (223, 160, 255, 335), (220, 166, 249, 332), (221, 156, 286, 333), (218, 162, 253, 330), (219, 152, 288, 331), (216, 158, 285, 328), (217, 148, 290, 329), (214, 154, 287, 326), (215, 144, 292, 327), (212, 150, 289, 324), (213, 140, 294, 325), (210, 146, 291, 322), (211, 136, 296, 323), (208, 142, 293, 320), (209, 132, 226, 321), (206, 138, 295, 318), (207, 128, 230, 319), (204, 134, 224, 316), (205, 124, 234, 317), (202, 130, 228, 314), (203, 120, 298, 315), (200, 126, 232, 312), (201, 116, 300, 313), (198, 122, 297, 310), (438, 376, 377, 399), (436, 380, 381, 401), (434, 384, 385, 403), (383, 404, 439, 382), (379, 402, 441, 378), (375, 400, 443, 374), (352, 410, 427, 351), (347, 346, 429, 349), (343, 342, 431, 396), (339, 338, 433, 394), (391, 408, 435, 390), (387, 406, 437, 386), (371, 398, 445, 370), (368, 367, 447, 416), (364, 363, 413, 414), (360, 415, 423, 359), (420, 357, 358, 411), (446, 418, 419, 421), (444, 417, 362, 361), (442, 369, 366, 365), (440, 372, 373, 397), (432, 388, 389, 405), (430, 392, 393, 407), (428, 395, 337, 336), (426, 348, 341, 340), (424, 350, 345, 344), (422, 353, 354, 409), (356, 412, 425, 355), (223, 192, 416, 447), (177, 135, 337, 395), (112, 199, 423, 415), (176, 129, 343, 396), (118, 196, 420, 411), (159, 158, 397, 373), (164, 114, 413, 363), (157, 156, 398, 371), (197, 222, 446, 421), (155, 154, 399, 377), (160, 223, 447, 367), (153, 152, 400, 375), (166, 220, 444, 361), (151, 150, 401, 381), (156, 221, 445, 398), (149, 148, 402, 379), (162, 218, 442, 365), (147, 146, 403, 385), (152, 219, 443, 400), (145, 144, 404, 383), (158, 216, 440, 397), (143, 142, 405, 389), (148, 217, 441, 402), (141, 140, 406, 387), (154, 214, 438, 399), (139, 138, 407, 393), (144, 215, 439, 404), (137, 136, 408, 391), (150, 212, 436, 401), (123, 122, 409, 354), (140, 213, 437, 406), (121, 120, 410, 352), (146, 210, 434, 403), (119, 118, 411, 358), (136, 211, 435, 408), (117, 116, 412, 356), (142, 208, 432, 405), (114, 115, 414, 413), (132, 209, 433, 338), (113, 112, 415, 360), (135, 134, 336, 337), (138, 206, 430, 407), (192, 161, 368, 416), (133, 132, 338, 339), (128, 207, 431, 342), (193, 167, 362, 417), (131, 130, 340, 341), (134, 204, 428, 336), (115, 165, 364, 414), (129, 128, 342, 343), (124, 205, 429, 346), (194, 195, 419, 418), (127, 126, 344, 345), (130, 202, 426, 340), (196, 169, 357, 420), (125, 124, 346, 347), (120, 203, 427, 410), (195, 197, 421, 419), (175, 131, 341, 348), (126, 200, 424, 344), (198, 171, 353, 422), (174, 125, 347, 349), (116, 201, 425, 412), (199, 168, 359, 423), (173, 127, 345, 350), (122, 198, 422, 409), (200, 173, 350, 424), (172, 121, 352, 351), (201, 170, 355, 425), (171, 123, 354, 353), (202, 175, 348, 426), (170, 117, 356, 355), (203, 172, 351, 427), (169, 119, 358, 357), (204, 177, 395, 428), (168, 113, 360, 359), (205, 174, 349, 429), (167, 166, 361, 362), (206, 179, 392, 430), (165, 164, 363, 364), (207, 176, 396, 431), (163, 162, 365, 366), (208, 181, 388, 432), (161, 160, 367, 368), (508, 454, 459, 515), (512, 458, 463, 519), (516, 462, 467, 523), (520, 466, 471, 527), (524, 470, 475, 531), (528, 474, 479, 535), (532, 478, 483, 539), (536, 482, 487, 543), (540, 486, 491, 547), (544, 490, 495, 551), (548, 494, 499, 555), (552, 498, 503, 559), (556, 502, 451, 506), (504, 449, 455, 511), (448, 505, 510, 452), (501, 557, 507, 450), (497, 553, 558, 500), (493, 549, 554, 496), (489, 545, 550, 492), (485, 541, 546, 488), (481, 537, 542, 484), (477, 533, 538, 480), (473, 529, 534, 476), (469, 525, 530, 472), (465, 521, 526, 468), (461, 517, 522, 464), (457, 513, 518, 460), (453, 509, 514, 456), (646, 570, 571, 619), (648, 574, 575, 621), (650, 578, 579, 623), (652, 582, 583, 625), (654, 586, 587, 627), (656, 590, 591, 629), (658, 594, 595, 631), (660, 598, 599, 633), (662, 602, 603, 635), (664, 606, 607, 637), (666, 610, 611, 639), (668, 614, 615, 641), (670, 645, 643, 642), (644, 566, 567, 617), (561, 616, 647, 560), (613, 563, 562, 612), (609, 640, 671, 608), (605, 638, 669, 604), (601, 636, 667, 600), (597, 634, 665, 596), (593, 632, 663, 592), (589, 630, 661, 588), (585, 628, 659, 584), (581, 626, 657, 580), (577, 624, 655, 576), (573, 622, 653, 572), (569, 620, 651, 568), (565, 618, 649, 564), (457, 460, 620, 569), (510, 505, 560, 647), (463, 458, 621, 575), (504, 511, 566, 644), (461, 464, 622, 573), (507, 557, 612, 562), (467, 462, 623, 579), (556, 506, 645, 670), (465, 468, 624, 577), (558, 553, 608, 671), (471, 466, 625, 583), (552, 559, 614, 668), (469, 472, 626, 581), (554, 549, 604, 669), (475, 470, 627, 587), (548, 555, 610, 666), (473, 476, 628, 585), (550, 545, 600, 667), (479, 474, 629, 591), (544, 551, 606, 664), (477, 480, 630, 589), (546, 541, 596, 665), (483, 478, 631, 595), (540, 547, 602, 662), (481, 484, 632, 593), (542, 537, 592, 663), (487, 482, 633, 599), (536, 543, 598, 660), (485, 488, 634, 597), (538, 533, 588, 661), (491, 486, 635, 603), (532, 539, 594, 658), (489, 492, 636, 601), (534, 529, 584, 659), (495, 490, 637, 607), (528, 535, 590, 656), (493, 496, 638, 605), (530, 525, 580, 657), (499, 494, 639, 611), (505, 448, 561, 560), (524, 531, 586, 654), (497, 500, 640, 609), (450, 507, 562, 563), (526, 521, 576, 655), (503, 498, 641, 615), (564, 647, 616, 565), (520, 527, 582, 652), (501, 450, 563, 613), (566, 646, 619, 567), (522, 517, 572, 653), (451, 502, 642, 643), (568, 649, 618, 569), (516, 523, 578, 650), (449, 504, 644, 617), (570, 648, 621, 571), (518, 513, 568, 651), (506, 451, 643, 645), (572, 651, 620, 573), (512, 519, 574, 648), (511, 508, 646, 566), (574, 650, 623, 575), (514, 509, 564, 649), (509, 510, 647, 564), (576, 653, 622, 577), (508, 515, 570, 646), (515, 512, 648, 570), (578, 652, 625, 579), (513, 514, 649, 568), (580, 655, 624, 581), (519, 516, 650, 574), (582, 654, 627, 583), (517, 518, 651, 572), (584, 657, 626, 585), (523, 520, 652, 578), (586, 656, 629, 587), (521, 522, 653, 576), (588, 659, 628, 589), (527, 524, 654, 582), (590, 658, 631, 591), (525, 526, 655, 580), (592, 661, 630, 593), (531, 528, 656, 586), (594, 660, 633, 595), (529, 530, 657, 584), (596, 663, 632, 597), (535, 532, 658, 590), (598, 662, 635, 599), (533, 534, 659, 588), (600, 665, 634, 601), (539, 536, 660, 594), (602, 664, 637, 603), (537, 538, 661, 592), (604, 667, 636, 605), (543, 540, 662, 598), (606, 666, 639, 607), (541, 542, 663, 596), (608, 669, 638, 609), (547, 544, 664, 602), (610, 668, 641, 611), (545, 546, 665, 600), (612, 671, 640, 613), (551, 548, 666, 606), (614, 670, 642, 615), (549, 550, 667, 604), (448, 452, 616, 561), (555, 552, 668, 610), (455, 449, 617, 567), (553, 554, 669, 608), (453, 456, 618, 565), (559, 556, 670, 614), (459, 454, 619, 571), (557, 558, 671, 612), (615, 642, 502, 503), (503, 502, 556, 559), (611, 641, 498, 499), (499, 498, 552, 555), (607, 639, 494, 495), (495, 494, 548, 551), (603, 637, 490, 491), (491, 490, 544, 547), (599, 635, 486, 487), (487, 486, 540, 543), (595, 633, 482, 483), (483, 482, 536, 539), (591, 631, 478, 479), (479, 478, 532, 535), (587, 629, 474, 475), (475, 474, 528, 531), (583, 627, 470, 471), (471, 470, 524, 527), (579, 625, 466, 467), (467, 466, 520, 523), (575, 623, 462, 463), (463, 462, 516, 519), (571, 621, 458, 459), (459, 458, 512, 515), (567, 619, 454, 455), (455, 454, 508, 511), (565, 616, 452, 453), (453, 452, 510, 509), (569, 618, 456, 457), (457, 456, 514, 513), (573, 620, 460, 461), (461, 460, 518, 517), (577, 622, 464, 465), (465, 464, 522, 521), (581, 624, 468, 469), (469, 468, 526, 525), (585, 626, 472, 473), (473, 472, 530, 529), (589, 628, 476, 477), (477, 476, 534, 533), (593, 630, 480, 481), (481, 480, 538, 537), (597, 632, 484, 485), (485, 484, 542, 541), (601, 634, 488, 489), (489, 488, 546, 545), (605, 636, 492, 493), (493, 492, 550, 549), (609, 638, 496, 497), (497, 496, 554, 553), (613, 640, 500, 501), (501, 500, 558, 557)])
me_cylinder.polygons.foreach_set('material_index', [2, 0, 0, 0, 2, 0, 0, 0, 0, 0, 2, 0, 0, 0, 0, 2, 0, 0, 0, 0, 0, 2, 0, 0, 2, 0, 2, 2, 2, 2, 2, 2, 0, 2, 0, 2, 0, 0, 0, 0, 0, 0, 2, 0, 2, 0, 0, 2, 2, 0, 0, 0, 0, 2, 2, 0, 0, 0, 0, 2, 2, 0, 0, 0, 0, 0, 0, 0, 0, 0, 0, 2, 2, 0, 0, 0, 0, 0, 0, 2, 2, 0, 0, 2, 0, 2, 0, 2, 2, 0, 0, 0, 0, 2, 0, 0, 2, 0, 2, 2, 2, 2, 2, 0, 0, 0, 0, 0, 0, 2, 0, 0, 0, 0, 0, 0, 0, 0, 2, 0, 0, 2, 0, 0, 0, 0, 0, 0, 0, 0, 0, 0, 0, 0, 2, 0, 0, 0, 0, 0, 0, 0, 0, 0, 0, 2, 0, 2, 2, 2, 0, 2, 0, 0, 0, 0, 0, 0, 0, 0, 2, 0, 2, 2, 0, 0, 2, 0, 0, 0, 0, 0, 0, 2, 0, 2, 2, 0, 2, 0, 0, 0, 2, 0, 2, 0, 2, 0, 0, 0, 0, 0, 0, 0, 0, 2, 0, 2, 0, 0, 0, 0, 0, 0, 0, 0, 2, 2, 2, 2, 0, 0, 2, 0, 2, 2, 0, 0, 0, 0, 0, 0, 0, 0, 0, 0, 2, 2, 0, 0, 0, 2, 0, 0, 0, 0, 0, 0, 0, 0, 2, 0, 2, 0, 2, 2, 0, 2, 0, 0, 0, 0, 2, 0, 2, 2, 0, 2, 0, 0, 0, 0, 2, 0, 0, 2, 0, 0, 0, 0, 0, 0, 0, 0, 2, 0, 0, 2, 0, 0, 2, 2, 0, 0, 0, 0, 2, 2, 0, 0, 0, 0, 0, 0, 0, 0, 0, 0, 2, 2, 0, 0, 0, 0, 0, 0, 2, 2, 0, 0, 0, 0, 0, 0, 0, 0, 0, 0, 0, 0, 0, 0, 0, 0, 0, 0, 0, 0, 0, 0, 0, 0, 0, 0, 0, 0, 0, 0, 0, 0, 0, 0, 2, 0, 0, 0, 0, 2, 0, 0, 0, 2, 2, 2, 2, 0, 0, 0, 2, 2, 0, 2, 0, 0, 0, 0, 2, 0, 2, 0, 0, 0, 0, 2, 0, 0, 0, 2, 0, 0, 0, 0, 0, 0, 2, 0, 2, 0, 0, 0, 0, 2, 0, 0, 0, 0, 0, 2, 0, 0, 0, 0, 0, 0, 0, 0, 0, 0, 0, 0, 0, 0, 2, 0, 2, 2, 0, 2, 0, 0, 1, 1, 1, 1, 1, 1, 1, 1, 1, 1, 1, 1, 1, 1, 1, 1, 1, 1, 1, 1, 1, 1, 1, 1, 1, 1, 1, 1, 1, 1, 1, 1, 1, 1, 1, 1, 1, 1, 1, 1, 1, 1, 1, 1, 1, 1, 1, 1, 1, 1, 1, 1, 1, 1, 1, 1, 1, 1, 1, 1, 1, 1, 1, 1, 1, 1, 1, 1, 1, 1, 1, 1, 1, 1, 1, 1, 1, 1, 1, 1, 1, 1, 1, 1, 1, 1, 1, 1, 1, 1, 1, 1, 1, 1, 1, 1, 1, 1, 1, 1, 1, 1, 1, 1, 1, 1, 1, 1, 1, 1, 1, 1, 1, 1, 1, 1, 1, 1, 1, 1, 1, 1, 1, 1, 1, 1, 1, 1, 1, 1, 1, 1, 1, 1, 1, 1, 1, 1, 1, 1, 1, 1, 1, 1, 1, 1, 1, 1, 1, 1, 1, 1, 1, 1, 1, 1, 1, 1, 1, 1, 1, 1, 1, 1, 1, 1, 1, 1, 1, 1, 1, 1, 1, 1, 1, 1, 1, 1, 1, 1, 1, 1, 1, 1, 1, 1, 1, 1, 1, 1, 1, 1, 1, 1, 1, 1, 1, 1, 1, 1, 1, 1, 1, 1, 1, 1, 1, 1, 1, 1, 1, 1, 1, 1, 1, 1, 1, 1, 1, 1])
me_cylinder.materials.append(mat_brown)
me_cylinder.materials.append(mat_brown_001)
me_cylinder.materials.append(mat_medium_wood)
me_cylinder.use_remesh_preserve_volume = False
me_cylinder.use_remesh_preserve_attributes = False
me_cylinder.use_mirror_vertex_groups = False
me_cylinder.update()

# ---- objects
ob_magicrock = bpy.data.objects.new('MagicRock', me_cube)
ob_bridge = bpy.data.objects.new('Bridge', me_cylinder)
ob_lamp = bpy.data.objects.new('Lamp', light_lamp)
ob_camera = bpy.data.objects.new('Camera', cam_camera)

# ---- transforms, parenting, visibility, modifiers, constraints
ob_magicrock.location = (-1.633, -1.171, 1.015)
ob_magicrock.scale = (0.7162, 0.5875, 1.0)
ob_magicrock.lineart.crease_threshold = 0.0
ob_bridge.location = (-1.5, 4.0, -0.2931)
ob_bridge.rotation_euler = (-1.267e-07, 1.571, 0.0)
ob_bridge.scale = (1.0, 4.472, 1.0)
ob_bridge.lineart.crease_threshold = 0.0
ob_lamp.location = (4.076, 1.005, 5.904)
ob_lamp.rotation_euler = (0.6503, 0.05522, 1.866)
ob_lamp.lock_rotations_4d = False
ob_lamp.empty_display_type = 'ARROWS'
ob_lamp.color = (0.0, 0.0, 0.0, 0.0)
ob_lamp.lineart.crease_threshold = 0.0
ob_camera.location = (7.481, -6.508, 5.344)
ob_camera.rotation_euler = (1.109, 0.0, 0.8149)
ob_camera.lock_rotations_4d = False
ob_camera.empty_display_type = 'ARROWS'
ob_camera.color = (0.0, 0.0, 0.0, 0.0)
ob_camera.display_type = 'WIRE'
ob_camera.lineart.crease_threshold = 0.0

# ---- collection membership
col_collection_1.objects.link(ob_magicrock)
col_collection_1.objects.link(ob_bridge)
col_collection_1.objects.link(ob_lamp)
col_collection_1.objects.link(ob_camera)

# ---- scene / render settings (as saved in the file)
scene.camera = ob_camera
scene.frame_start = 1; scene.frame_end = 250; scene.frame_set(1)
scene.render.engine = 'BLENDER_EEVEE_NEXT'
scene.render.resolution_percentage = 50
scene.render.dither_intensity = 0.0
scene.cycles.use_denoising = False
scene.cycles.samples = 128
scene.cycles.sampling_pattern = 'TABULATED_SOBOL'
scene.cycles.light_sampling_threshold = 0.0
scene.cycles.use_adaptive_sampling = False
scene.cycles.use_light_tree = False
scene.cycles.blur_glossy = 0.0
scene.cycles.sample_clamp_indirect = 0.0
scene.view_settings.view_transform = 'Standard'
bpy.context.view_layer.update()
